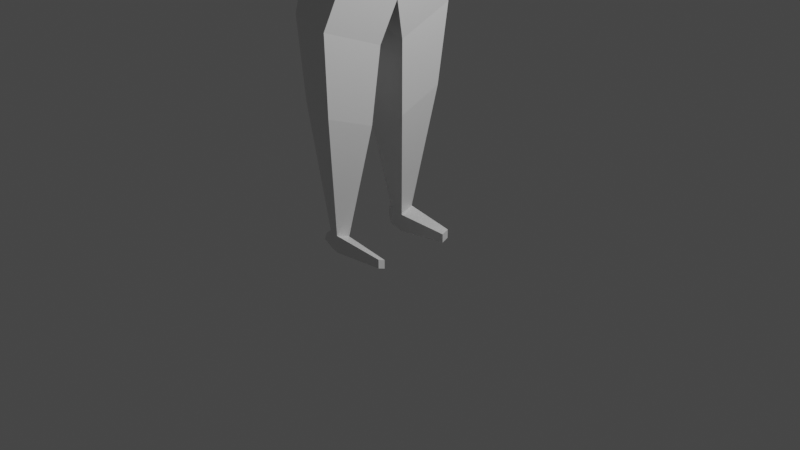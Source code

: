 # Source: Human.blend  (saved by Blender 2.83.19; exported with 4.5.12 LTS)
import bpy
from mathutils import Matrix  # noqa: F401  (used for matrix-valued properties, if any)

bpy.ops.wm.read_factory_settings(use_empty=True)
scene = bpy.context.scene
scene.name = 'Scene'

# ---- collections
col_collection = bpy.data.collections.new('Collection'); scene.collection.children.link(col_collection)

# ---- materials (node trees are filled in below, after node groups)
mat_material = bpy.data.materials.new('Material')
mat_material.alpha_threshold = 0.0
mat_material.use_transparent_shadow = False
mat_material.line_color = (0.0, 0.0, 0.0, 1.0)
mat_material_001 = bpy.data.materials.new('Material.001')
mat_material_001.use_transparent_shadow = False

# ---- material node trees
mat_material.use_nodes = True; mat_material.node_tree.nodes.clear()
_N = mat_material.node_tree.nodes; _L = mat_material.node_tree.links
n0 = _N.new('ShaderNodeOutputMaterial'); n0.name = 'Material Output'; n0.location = (300, 300)
n1 = _N.new('ShaderNodeBsdfPrincipled'); n1.name = 'Principled BSDF'; n1.location = (10, 300)
n1.distribution = 'GGX'
n1.subsurface_method = 'BURLEY'
n1.inputs[2].default_value = 0.4
n1.inputs[3].default_value = 1.45
n1.inputs[27].default_value = (0.0, 0.0, 0.0, 1.0)
n1.inputs[28].default_value = 1.0
_L.new(n1.outputs[0], n0.inputs[0])
n0.is_active_output = True
mat_material_001.use_nodes = True; mat_material_001.node_tree.nodes.clear()
_N = mat_material_001.node_tree.nodes; _L = mat_material_001.node_tree.links
n0 = _N.new('ShaderNodeBsdfPrincipled'); n0.name = 'Principled BSDF'; n0.location = (10, 300)
n0.distribution = 'GGX'
n0.subsurface_method = 'BURLEY'
n0.inputs[0].default_value = (0.3185, 0.1128, 0.05537, 1.0)
n0.inputs[3].default_value = 1.45
n0.inputs[27].default_value = (0.0, 0.0, 0.0, 1.0)
n0.inputs[28].default_value = 1.0
n1 = _N.new('ShaderNodeOutputMaterial'); n1.name = 'Material Output'; n1.location = (300, 300)
_L.new(n0.outputs[0], n1.inputs[0])
n1.is_active_output = True

# ---- world
world_world = bpy.data.worlds.new('World'); scene.world = world_world
world_world.use_nodes = True; world_world.node_tree.nodes.clear()
_N = world_world.node_tree.nodes; _L = world_world.node_tree.links
n0 = _N.new('ShaderNodeOutputWorld'); n0.name = 'World Output'; n0.location = (300, 300)
n1 = _N.new('ShaderNodeBackground'); n1.name = 'Background'; n1.location = (10, 300)
n1.inputs[0].default_value = (0.05088, 0.05088, 0.05088, 1.0)
_L.new(n1.outputs[0], n0.inputs[0])
n0.is_active_output = True
world_world.color = (0.05088, 0.05088, 0.05088)
world_world.use_sun_shadow = False
world_world.sun_shadow_jitter_overblur = 0.0

# ---- cameras
cam_camera = bpy.data.cameras.new('Camera')
cam_camera.clip_end = 100.0
cam_camera.ortho_scale = 7.314

# ---- lights
light_light = bpy.data.lights.new('Light', 'POINT')
light_light.transmission_factor = 0.0
light_light.energy = 1000.0
light_light.shadow_soft_size = 0.1
light_light.shadow_maximum_resolution = 0.006
light_light.use_absolute_resolution = True

# ---- meshes
me_cube_002 = bpy.data.meshes.new('Cube.002')
me_cube_002.from_pydata([(-0.5, -0.5, 3.283), (-0.5, -0.5, 4.284), (0.5, -0.5, 3.283), (0.5, -0.5, 4.283), (-0.6096, -0.6096, 3.784), (0.6096, -0.6096, 3.784), (-1.211e-08, -0.6096, 3.174), (-9.313e-10, -0.6096, 4.393), (-9.313e-09, -0.8395, 3.783), (-0.5421, 0.02827, 3.023), (-0.458, -0.3803, 3.049), (0.006991, -0.4867, 2.833), (-0.551, -0.4898, 2.932), (0.0284, -0.5878, 2.722), (-0.752, -0.9478, 2.52), (0.2153, -1.155, 2.444), (-0.6662, -0.324, 0.1517), (0.02596, -0.6537, 0.1087), (0.2709, -1.055, 1.977), (0.2524, -0.9782, 1.51), (0.1923, -0.8778, 1.043), (0.1351, -0.7541, 0.5758), (-0.7058, -0.8655, 2.047), (-0.7497, -0.7832, 1.573), (-0.7776, -0.7008, 1.099), (-0.7864, -0.6185, 0.6254), (-0.7144, -0.324, -0.274), (-0.05591, -0.6537, -0.317), (-0.536, -0.9737, 2.399), (0.001182, -1.089, 2.357), (-0.01985, -1.033, 2.097), (-0.5104, -0.9279, 2.136), (-0.536, -1.235, 2.399), (0.001182, -1.322, 2.313), (-0.01985, -1.164, 2.099), (-0.5104, -1.084, 2.178), (-0.4641, -2.637, 2.358), (-0.0701, -2.701, 2.295), (-0.08553, -2.585, 2.139), (-0.4453, -2.527, 2.196), (-0.3855, -4.173, 2.314), (-0.1481, -4.211, 2.276), (-0.1574, -4.141, 2.182), (-0.3741, -4.106, 2.217), (-0.7144, -0.5362, -0.5099), (-0.05591, -0.6537, -0.5529), (-0.7866, -0.1415, -1.075), (-0.6863, -0.6777, -0.9421), (-0.139, -0.7952, -0.9851), (-0.1053, -0.1415, -1.229), (-0.715, -0.2012, -1.919), (-0.6348, -0.6299, -1.813), (-0.1973, -0.7238, -1.848), (-0.1703, -0.2012, -2.043), (-0.5129, -0.3694, -3.221), (-0.4894, -0.4948, -3.19), (-0.3614, -0.5223, -3.2), (-0.3535, -0.3694, -3.257), (-0.5, 0.5, 3.283), (-0.5, 0.5, 4.284), (0.5, 0.5, 3.283), (0.5, 0.5, 4.283), (-0.6096, 0.0, 3.174), (-0.6096, 0.6096, 3.784), (-0.6096, 0.0, 4.393), (0.6096, 0.0, 3.174), (0.6096, 0.0, 4.393), (0.6096, 0.6096, 3.784), (-1.211e-08, 0.6096, 3.174), (-9.313e-10, 0.6096, 4.393), (-0.8395, 0.0, 3.783), (0.8395, 0.0, 3.783), (-9.313e-09, 0.8395, 3.783), (0.0, 0.0, 2.944), (-9.313e-10, 0.0, 4.623), (-0.5421, -0.02827, 3.023), (-0.458, 0.3803, 3.049), (0.006991, 0.4867, 2.833), (0.03212, 0.0, 2.651), (-0.6632, 0.0, 2.883), (-0.551, 0.4898, 2.932), (0.0284, 0.5878, 2.722), (0.05875, 0.0, 2.502), (-0.9293, 0.0, 2.286), (-0.752, 0.9478, 2.52), (0.2153, 1.155, 2.444), (0.275, 0.0, 2.013), (-0.7665, -0.1203, 0.01919), (-0.6662, 0.4159, 0.1517), (0.02596, 0.6537, 0.1087), (0.05971, 0.0, -0.1356), (0.2709, 1.055, 1.977), (0.2524, 0.9314, 1.51), (0.1923, 0.831, 1.043), (0.1351, 0.7541, 0.5758), (0.174, 0.0, 0.294), (0.2364, -0.02339, 0.7237), (0.3017, -0.02339, 1.153), (0.3254, 0.0, 1.583), (-0.7058, 0.8655, 2.047), (-0.6597, 0.7832, 1.573), (-0.6876, 0.7008, 1.099), (-0.7864, 0.6185, 0.6254), (-0.8677, 0.0, 1.833), (-0.8962, 0.0, 1.379), (-0.9087, 0.0, 0.926), (-0.9021, 0.0, 0.4726), (-0.8147, -0.1203, -0.4065), (-0.7144, 0.4159, -0.274), (-0.05591, 0.6537, -0.317), (-0.02216, 0.0, -0.5613), (-0.536, 0.9737, 2.399), (0.001182, 1.089, 2.357), (-0.01985, 1.033, 2.097), (-0.5104, 0.9279, 2.136), (-0.536, 1.235, 2.399), (0.001182, 1.322, 2.313), (-0.01985, 1.164, 2.099), (-0.5104, 1.084, 2.178), (-0.4641, 2.637, 2.358), (-0.0701, 2.701, 2.295), (-0.08553, 2.585, 2.139), (-0.4453, 2.527, 2.196), (-0.3855, 4.173, 2.314), (-0.1481, 4.211, 2.276), (-0.1574, 4.141, 2.182), (-0.3741, 4.106, 2.217), (-0.8147, 0.0, -0.6423), (-0.7144, 0.5362, -0.5099), (-0.05591, 0.6537, -0.5529), (-0.02216, 0.0, -0.7971), (-0.7866, 0.1415, -1.075), (-0.6863, 0.6777, -0.9421), (-0.139, 0.7952, -0.9851), (-0.1053, 0.1415, -1.229), (-0.715, 0.2012, -1.919), (-0.6348, 0.6299, -1.813), (-0.1973, 0.7238, -1.848), (-0.1703, 0.2012, -2.043), (-0.5129, 0.3694, -3.221), (-0.4894, 0.4948, -3.19), (-0.3614, 0.5223, -3.2), (-0.3535, 0.3694, -3.257), (-0.5129, -0.3694, -3.414), (-0.4894, -0.4948, -3.383), (-0.3614, -0.5223, -3.393), (-0.3535, -0.3694, -3.45), (-0.5129, 0.3694, -3.414), (-0.4894, 0.4948, -3.383), (-0.3614, 0.5223, -3.393), (-0.3535, 0.3694, -3.45), (0.2185, -0.4841, -3.262), (0.2225, -0.4077, -3.291), (0.2185, 0.4841, -3.262), (0.2225, 0.4077, -3.291), (0.2185, -0.4841, -3.359), (0.2225, -0.4077, -3.387), (0.2185, 0.4841, -3.359), (0.2225, 0.4077, -3.387), (-0.5886, -0.4201, -3.264), (-0.5721, -0.481, -3.255), (-0.6268, -0.4201, -3.349), (-0.6102, -0.481, -3.34), (-0.6034, 0.4188, -3.261), (-0.5917, 0.4815, -3.246), (-0.6034, 0.4188, -3.358), (-0.5917, 0.4815, -3.342)], [], [(0, 4, 70, 62), (4, 1, 64, 70), (71, 66, 3, 5), (65, 71, 5, 2), (2, 5, 8, 6), (5, 3, 7, 8), (8, 7, 1, 4), (6, 8, 4, 0), (73, 6, 11, 78), (73, 65, 2, 6), (74, 64, 1, 7), (66, 74, 7, 3), (11, 10, 12, 13), (78, 11, 13, 82), (6, 0, 10, 11), (0, 62, 9, 10), (10, 9, 79, 12), (21, 25, 16, 17), (95, 21, 17, 90), (82, 13, 15, 86), (13, 12, 14, 15), (12, 79, 83, 14), (25, 106, 87, 16), (14, 83, 103, 22), (22, 103, 104, 23), (23, 104, 105, 24), (24, 105, 106, 25), (86, 15, 18, 98), (98, 18, 19, 97), (97, 19, 20, 96), (96, 20, 21, 95), (22, 18, 30, 31), (18, 22, 23, 19), (19, 23, 24, 20), (20, 24, 25, 21), (90, 17, 27, 110), (17, 16, 26, 27), (16, 87, 107, 26), (28, 31, 35, 32), (18, 15, 29, 30), (15, 14, 28, 29), (14, 22, 31, 28), (35, 34, 38, 39), (29, 28, 32, 33), (31, 30, 34, 35), (30, 29, 33, 34), (39, 38, 42, 43), (34, 33, 37, 38), (32, 35, 39, 36), (33, 32, 36, 37), (41, 40, 43, 42), (38, 37, 41, 42), (36, 39, 43, 40), (37, 36, 40, 41), (44, 127, 46, 47), (27, 26, 44, 45), (110, 27, 45, 130), (26, 107, 127, 44), (46, 49, 53, 50), (127, 130, 49, 46), (45, 44, 47, 48), (130, 45, 48, 49), (53, 52, 56, 57), (48, 47, 51, 52), (49, 48, 52, 53), (47, 46, 50, 51), (56, 55, 144, 145), (51, 50, 54, 55), (50, 53, 57, 54), (52, 51, 55, 56), (58, 62, 70, 63), (63, 70, 64, 59), (71, 67, 61, 66), (65, 60, 67, 71), (60, 68, 72, 67), (67, 72, 69, 61), (72, 63, 59, 69), (68, 58, 63, 72), (73, 78, 77, 68), (73, 68, 60, 65), (74, 69, 59, 64), (66, 61, 69, 74), (77, 81, 80, 76), (78, 82, 81, 77), (68, 77, 76, 58), (58, 76, 75, 62), (76, 80, 79, 75), (94, 89, 88, 102), (95, 90, 89, 94), (82, 86, 85, 81), (81, 85, 84, 80), (80, 84, 83, 79), (102, 88, 87, 106), (84, 99, 103, 83), (99, 100, 104, 103), (100, 101, 105, 104), (101, 102, 106, 105), (86, 98, 91, 85), (98, 97, 92, 91), (97, 96, 93, 92), (96, 95, 94, 93), (99, 114, 113, 91), (91, 92, 100, 99), (92, 93, 101, 100), (93, 94, 102, 101), (107, 127, 130, 110), (90, 110, 109, 89), (89, 109, 108, 88), (88, 108, 107, 87), (111, 115, 118, 114), (91, 113, 112, 85), (85, 112, 111, 84), (84, 111, 114, 99), (118, 122, 121, 117), (112, 116, 115, 111), (114, 118, 117, 113), (113, 117, 116, 112), (122, 126, 125, 121), (117, 121, 120, 116), (115, 119, 122, 118), (116, 120, 119, 115), (124, 125, 126, 123), (121, 125, 124, 120), (119, 123, 126, 122), (120, 124, 123, 119), (128, 132, 131, 127), (109, 129, 128, 108), (110, 130, 129, 109), (108, 128, 127, 107), (131, 135, 138, 134), (127, 131, 134, 130), (129, 133, 132, 128), (130, 134, 133, 129), (138, 142, 141, 137), (133, 137, 136, 132), (134, 138, 137, 133), (132, 136, 135, 131), (54, 57, 146, 143), (136, 140, 139, 135), (135, 139, 142, 138), (137, 141, 140, 136), (143, 146, 145, 144), (147, 148, 149, 150), (142, 139, 147, 150), (140, 141, 149, 148), (150, 149, 157, 158), (144, 55, 160, 162), (146, 57, 152, 156), (148, 147, 165, 166), (152, 151, 155, 156), (153, 154, 158, 157), (142, 150, 158, 154), (145, 146, 156, 155), (56, 145, 155, 151), (57, 56, 151, 152), (141, 142, 154, 153), (149, 141, 153, 157), (160, 159, 161, 162), (143, 144, 162, 161), (54, 143, 161, 159), (55, 54, 159, 160), (163, 164, 166, 165), (140, 148, 166, 164), (139, 140, 164, 163), (147, 139, 163, 165)])
me_cube_002.polygons.foreach_set('material_index', [1, 1, 0, 0, 0, 1, 1, 1, 0, 0, 1, 1, 0, 0, 0, 0, 0, 0, 0, 0, 0, 0, 0, 0, 0, 0, 0, 0, 0, 0, 0, 0, 0, 0, 0, 0, 0, 0, 0, 0, 0, 0, 0, 0, 0, 0, 0, 0, 0, 0, 0, 0, 0, 0, 0, 0, 0, 0, 0, 0, 0, 0, 0, 0, 0, 0, 0, 0, 0, 0, 1, 1, 0, 0, 0, 1, 1, 1, 0, 0, 1, 1, 0, 0, 0, 0, 0, 0, 0, 0, 0, 0, 0, 0, 0, 0, 0, 0, 0, 0, 0, 0, 0, 0, 0, 0, 0, 0, 0, 0, 0, 0, 0, 0, 0, 0, 0, 0, 0, 0, 0, 0, 0, 0, 0, 0, 0, 0, 0, 0, 0, 0, 0, 0, 0, 0, 0, 0, 0, 0, 0, 0, 0, 0, 0, 0, 0, 0, 0, 0, 0, 0, 0, 0, 0, 0, 0, 0, 0, 0, 0, 0, 0, 0, 0])
_uv = me_cube_002.uv_layers.new(name='UVMap')
_uv.uv.foreach_set('vector', [0.375, 0.0, 0.5, 0.0, 0.5, 0.125, 0.375, 0.125, 0.5, 0.0, 0.625, 0.0, 0.625, 0.125, 0.5, 0.125, 0.5, 0.625, 0.6319, 0.625, 0.6667, 0.7917, 0.5, 0.7569, 0.3681, 0.625, 0.5, 0.625, 0.5, 0.7569, 0.3333, 0.7917, 0.3333, 0.7917, 0.5, 0.7569, 0.5, 0.8767, 0.3698, 0.8802, 0.5, 0.7569, 0.6667, 0.7917, 0.6302, 0.8802, 0.5, 0.8767, 0.5, 0.8767, 0.6302, 0.8802, 0.625, 1.0, 0.5, 1.0, 0.3698, 0.8802, 0.5, 0.8767, 0.5, 1.0, 0.375, 1.0, 0.2483, 0.625, 0.2448, 0.7552, 0.2448, 0.7552, 0.2483, 0.625, 0.2483, 0.625, 0.3681, 0.625, 0.3333, 0.7917, 0.2448, 0.7552, 0.7517, 0.625, 0.875, 0.625, 0.875, 0.75, 0.7552, 0.7552, 0.6319, 0.625, 0.7517, 0.625, 0.7552, 0.7552, 0.6667, 0.7917, 0.3698, 0.8802, 0.375, 1.0, 0.375, 1.0, 0.3698, 0.8802, 0.2483, 0.625, 0.2448, 0.7552, 0.2448, 0.7552, 0.2483, 0.625, 0.3698, 0.8802, 0.375, 1.0, 0.375, 1.0, 0.3698, 0.8802, 0.375, 0.0, 0.375, 0.125, 0.375, 0.125, 0.375, 0.0, 0.375, 0.0, 0.375, 0.125, 0.375, 0.125, 0.375, 0.0, 0.3698, 0.8802, 0.375, 1.0, 0.375, 1.0, 0.3698, 0.8802, 0.2483, 0.625, 0.2448, 0.7552, 0.2448, 0.7552, 0.2483, 0.625, 0.2483, 0.625, 0.2448, 0.7552, 0.2448, 0.7552, 0.2483, 0.625, 0.3698, 0.8802, 0.375, 1.0, 0.375, 1.0, 0.3698, 0.8802, 0.375, 0.0, 0.375, 0.125, 0.375, 0.125, 0.375, 0.0, 0.375, 0.0, 0.375, 0.125, 0.375, 0.125, 0.375, 0.0, 0.375, 0.0, 0.375, 0.125, 0.375, 0.125, 0.375, 0.0, 0.375, 0.0, 0.375, 0.125, 0.375, 0.125, 0.375, 0.0, 0.375, 0.0, 0.375, 0.125, 0.375, 0.125, 0.375, 0.0, 0.375, 0.0, 0.375, 0.125, 0.375, 0.125, 0.375, 0.0, 0.2483, 0.625, 0.2448, 0.7552, 0.2448, 0.7552, 0.2483, 0.625, 0.2483, 0.625, 0.2448, 0.7552, 0.2448, 0.7552, 0.2483, 0.625, 0.2483, 0.625, 0.2448, 0.7552, 0.2448, 0.7552, 0.2483, 0.625, 0.2483, 0.625, 0.2448, 0.7552, 0.2448, 0.7552, 0.2483, 0.625, 0.375, 1.0, 0.3698, 0.8802, 0.3698, 0.8802, 0.375, 1.0, 0.3698, 0.8802, 0.375, 1.0, 0.375, 1.0, 0.3698, 0.8802, 0.3698, 0.8802, 0.375, 1.0, 0.375, 1.0, 0.3698, 0.8802, 0.3698, 0.8802, 0.375, 1.0, 0.375, 1.0, 0.3698, 0.8802, 0.2483, 0.625, 0.2448, 0.7552, 0.2448, 0.7552, 0.2483, 0.625, 0.3698, 0.8802, 0.375, 1.0, 0.375, 1.0, 0.3698, 0.8802, 0.375, 0.0, 0.375, 0.125, 0.375, 0.125, 0.375, 0.0, 0.375, 0.0, 0.375, 0.0, 0.375, 0.0, 0.375, 0.0, 0.2448, 0.7552, 0.2448, 0.7552, 0.2448, 0.7552, 0.2448, 0.7552, 0.3698, 0.8802, 0.375, 1.0, 0.375, 1.0, 0.3698, 0.8802, 0.375, 0.0, 0.375, 0.0, 0.375, 0.0, 0.375, 0.0, 0.375, 1.0, 0.3698, 0.8802, 0.3698, 0.8802, 0.375, 1.0, 0.3698, 0.8802, 0.375, 1.0, 0.375, 1.0, 0.3698, 0.8802, 0.375, 1.0, 0.3698, 0.8802, 0.3698, 0.8802, 0.375, 1.0, 0.2448, 0.7552, 0.2448, 0.7552, 0.2448, 0.7552, 0.2448, 0.7552, 0.375, 1.0, 0.3698, 0.8802, 0.3698, 0.8802, 0.375, 1.0, 0.2448, 0.7552, 0.2448, 0.7552, 0.2448, 0.7552, 0.2448, 0.7552, 0.375, 0.0, 0.375, 0.0, 0.375, 0.0, 0.375, 0.0, 0.3698, 0.8802, 0.375, 1.0, 0.375, 1.0, 0.3698, 0.8802, 0.3698, 0.8802, 0.375, 1.0, 0.375, 1.0, 0.3698, 0.8802, 0.2448, 0.7552, 0.2448, 0.7552, 0.2448, 0.7552, 0.2448, 0.7552, 0.375, 0.0, 0.375, 0.0, 0.375, 0.0, 0.375, 0.0, 0.3698, 0.8802, 0.375, 1.0, 0.375, 1.0, 0.3698, 0.8802, 0.375, 0.0, 0.375, 0.125, 0.375, 0.125, 0.375, 0.0, 0.3698, 0.8802, 0.375, 1.0, 0.375, 1.0, 0.3698, 0.8802, 0.2483, 0.625, 0.2448, 0.7552, 0.2448, 0.7552, 0.2483, 0.625, 0.375, 0.0, 0.375, 0.125, 0.375, 0.125, 0.375, 0.0, 0.0, 0.0, 0.0, 0.0, 0.0, 0.0, 0.0, 0.0, 0.0, 0.0, 0.0, 0.0, 0.0, 0.0, 0.0, 0.0, 0.3698, 0.8802, 0.375, 1.0, 0.375, 1.0, 0.3698, 0.8802, 0.2483, 0.625, 0.2448, 0.7552, 0.2448, 0.7552, 0.2483, 0.625, 0.2483, 0.625, 0.2448, 0.7552, 0.2448, 0.7552, 0.2483, 0.625, 0.3698, 0.8802, 0.375, 1.0, 0.375, 1.0, 0.3698, 0.8802, 0.2483, 0.625, 0.2448, 0.7552, 0.2448, 0.7552, 0.2483, 0.625, 0.375, 0.0, 0.375, 0.125, 0.375, 0.125, 0.375, 0.0, 0.3698, 0.8802, 0.375, 1.0, 0.375, 1.0, 0.3698, 0.8802, 0.375, 0.0, 0.375, 0.125, 0.375, 0.125, 0.375, 0.0, 0.0, 0.0, 0.0, 0.0, 0.0, 0.0, 0.0, 0.0, 0.3698, 0.8802, 0.375, 1.0, 0.375, 1.0, 0.3698, 0.8802, 0.375, 0.0, 0.375, 0.125, 0.5, 0.125, 0.5, 0.0, 0.5, 0.0, 0.5, 0.125, 0.625, 0.125, 0.625, 0.0, 0.5, 0.625, 0.5, 0.7569, 0.6667, 0.7917, 0.6319, 0.625, 0.3681, 0.625, 0.3333, 0.7917, 0.5, 0.7569, 0.5, 0.625, 0.3333, 0.7917, 0.3698, 0.8802, 0.5, 0.8767, 0.5, 0.7569, 0.5, 0.7569, 0.5, 0.8767, 0.6302, 0.8802, 0.6667, 0.7917, 0.5, 0.8767, 0.5, 1.0, 0.625, 1.0, 0.6302, 0.8802, 0.3698, 0.8802, 0.375, 1.0, 0.5, 1.0, 0.5, 0.8767, 0.2483, 0.625, 0.2483, 0.625, 0.2448, 0.7552, 0.2448, 0.7552, 0.2483, 0.625, 0.2448, 0.7552, 0.3333, 0.7917, 0.3681, 0.625, 0.7517, 0.625, 0.7552, 0.7552, 0.875, 0.75, 0.875, 0.625, 0.6319, 0.625, 0.6667, 0.7917, 0.7552, 0.7552, 0.7517, 0.625, 0.3698, 0.8802, 0.3698, 0.8802, 0.375, 1.0, 0.375, 1.0, 0.2483, 0.625, 0.2483, 0.625, 0.2448, 0.7552, 0.2448, 0.7552, 0.3698, 0.8802, 0.3698, 0.8802, 0.375, 1.0, 0.375, 1.0, 0.375, 0.0, 0.375, 0.0, 0.375, 0.125, 0.375, 0.125, 0.375, 0.0, 0.375, 0.0, 0.375, 0.125, 0.375, 0.125, 0.3698, 0.8802, 0.3698, 0.8802, 0.375, 1.0, 0.375, 1.0, 0.2483, 0.625, 0.2483, 0.625, 0.2448, 0.7552, 0.2448, 0.7552, 0.2483, 0.625, 0.2483, 0.625, 0.2448, 0.7552, 0.2448, 0.7552, 0.3698, 0.8802, 0.3698, 0.8802, 0.375, 1.0, 0.375, 1.0, 0.375, 0.0, 0.375, 0.0, 0.375, 0.125, 0.375, 0.125, 0.375, 0.0, 0.375, 0.0, 0.375, 0.125, 0.375, 0.125, 0.375, 0.0, 0.375, 0.0, 0.375, 0.125, 0.375, 0.125, 0.375, 0.0, 0.375, 0.0, 0.375, 0.125, 0.375, 0.125, 0.375, 0.0, 0.375, 0.0, 0.375, 0.125, 0.375, 0.125, 0.375, 0.0, 0.375, 0.0, 0.375, 0.125, 0.375, 0.125, 0.2483, 0.625, 0.2483, 0.625, 0.2448, 0.7552, 0.2448, 0.7552, 0.2483, 0.625, 0.2483, 0.625, 0.2448, 0.7552, 0.2448, 0.7552, 0.2483, 0.625, 0.2483, 0.625, 0.2448, 0.7552, 0.2448, 0.7552, 0.2483, 0.625, 0.2483, 0.625, 0.2448, 0.7552, 0.2448, 0.7552, 0.375, 1.0, 0.375, 1.0, 0.3698, 0.8802, 0.3698, 0.8802, 0.3698, 0.8802, 0.3698, 0.8802, 0.375, 1.0, 0.375, 1.0, 0.3698, 0.8802, 0.3698, 0.8802, 0.375, 1.0, 0.375, 1.0, 0.3698, 0.8802, 0.3698, 0.8802, 0.375, 1.0, 0.375, 1.0, 0.0, 0.0, 0.0, 0.0, 0.0, 0.0, 0.0, 0.0, 0.2483, 0.625, 0.2483, 0.625, 0.2448, 0.7552, 0.2448, 0.7552, 0.3698, 0.8802, 0.3698, 0.8802, 0.375, 1.0, 0.375, 1.0, 0.375, 0.0, 0.375, 0.0, 0.375, 0.125, 0.375, 0.125, 0.375, 0.0, 0.375, 0.0, 0.375, 0.0, 0.375, 0.0, 0.2448, 0.7552, 0.2448, 0.7552, 0.2448, 0.7552, 0.2448, 0.7552, 0.3698, 0.8802, 0.3698, 0.8802, 0.375, 1.0, 0.375, 1.0, 0.375, 0.0, 0.375, 0.0, 0.375, 0.0, 0.375, 0.0, 0.375, 1.0, 0.375, 1.0, 0.3698, 0.8802, 0.3698, 0.8802, 0.3698, 0.8802, 0.3698, 0.8802, 0.375, 1.0, 0.375, 1.0, 0.375, 1.0, 0.375, 1.0, 0.3698, 0.8802, 0.3698, 0.8802, 0.2448, 0.7552, 0.2448, 0.7552, 0.2448, 0.7552, 0.2448, 0.7552, 0.375, 1.0, 0.375, 1.0, 0.3698, 0.8802, 0.3698, 0.8802, 0.2448, 0.7552, 0.2448, 0.7552, 0.2448, 0.7552, 0.2448, 0.7552, 0.375, 0.0, 0.375, 0.0, 0.375, 0.0, 0.375, 0.0, 0.3698, 0.8802, 0.3698, 0.8802, 0.375, 1.0, 0.375, 1.0, 0.3698, 0.8802, 0.3698, 0.8802, 0.375, 1.0, 0.375, 1.0, 0.2448, 0.7552, 0.2448, 0.7552, 0.2448, 0.7552, 0.2448, 0.7552, 0.375, 0.0, 0.375, 0.0, 0.375, 0.0, 0.375, 0.0, 0.3698, 0.8802, 0.3698, 0.8802, 0.375, 1.0, 0.375, 1.0, 0.375, 0.0, 0.375, 0.0, 0.375, 0.125, 0.375, 0.125, 0.3698, 0.8802, 0.3698, 0.8802, 0.375, 1.0, 0.375, 1.0, 0.2483, 0.625, 0.2483, 0.625, 0.2448, 0.7552, 0.2448, 0.7552, 0.375, 0.0, 0.375, 0.0, 0.375, 0.125, 0.375, 0.125, 0.0, 0.0, 0.0, 0.0, 0.0, 0.0, 0.0, 0.0, 0.0, 0.0, 0.0, 0.0, 0.0, 0.0, 0.0, 0.0, 0.3698, 0.8802, 0.3698, 0.8802, 0.375, 1.0, 0.375, 1.0, 0.2483, 0.625, 0.2483, 0.625, 0.2448, 0.7552, 0.2448, 0.7552, 0.2483, 0.625, 0.2483, 0.625, 0.2448, 0.7552, 0.2448, 0.7552, 0.3698, 0.8802, 0.3698, 0.8802, 0.375, 1.0, 0.375, 1.0, 0.2483, 0.625, 0.2483, 0.625, 0.2448, 0.7552, 0.2448, 0.7552, 0.375, 0.0, 0.375, 0.0, 0.375, 0.125, 0.375, 0.125, 0.0, 0.0, 0.0, 0.0, 0.0, 0.0, 0.0, 0.0, 0.375, 0.0, 0.375, 0.0, 0.375, 0.125, 0.375, 0.125, 0.0, 0.0, 0.0, 0.0, 0.0, 0.0, 0.0, 0.0, 0.3698, 0.8802, 0.3698, 0.8802, 0.375, 1.0, 0.375, 1.0, 0.125, 0.625, 0.2483, 0.625, 0.2448, 0.7552, 0.125, 0.75, 0.125, 0.625, 0.125, 0.75, 0.2448, 0.7552, 0.2483, 0.625, 0.0, 0.0, 0.0, 0.0, 0.0, 0.0, 0.0, 0.0, 0.375, 1.0, 0.3698, 0.8802, 0.3698, 0.8802, 0.375, 1.0, 0.2483, 0.625, 0.2448, 0.7552, 0.2448, 0.7552, 0.2483, 0.625, 0.375, 1.0, 0.375, 1.0, 0.375, 1.0, 0.375, 1.0, 0.0, 0.0, 0.0, 0.0, 0.0, 0.0, 0.0, 0.0, 0.125, 0.75, 0.125, 0.625, 0.125, 0.625, 0.125, 0.75, 0.2483, 0.625, 0.2448, 0.7552, 0.2448, 0.7552, 0.2483, 0.625, 0.2448, 0.7552, 0.2483, 0.625, 0.2483, 0.625, 0.2448, 0.7552, 0.0, 0.0, 0.0, 0.0, 0.0, 0.0, 0.0, 0.0, 0.2448, 0.7552, 0.2483, 0.625, 0.2483, 0.625, 0.2448, 0.7552, 0.3698, 0.8802, 0.3698, 0.8802, 0.3698, 0.8802, 0.3698, 0.8802, 0.2483, 0.625, 0.2448, 0.7552, 0.2448, 0.7552, 0.2483, 0.625, 0.2448, 0.7552, 0.2483, 0.625, 0.2483, 0.625, 0.2448, 0.7552, 0.3698, 0.8802, 0.3698, 0.8802, 0.3698, 0.8802, 0.3698, 0.8802, 0.375, 0.0, 0.375, 0.125, 0.375, 0.125, 0.375, 0.0, 0.125, 0.625, 0.125, 0.75, 0.125, 0.75, 0.125, 0.625, 0.0, 0.0, 0.0, 0.0, 0.0, 0.0, 0.0, 0.0, 0.375, 0.0, 0.375, 0.125, 0.375, 0.125, 0.375, 0.0, 0.375, 0.125, 0.375, 0.0, 0.375, 0.0, 0.375, 0.125, 0.375, 1.0, 0.375, 1.0, 0.375, 1.0, 0.375, 1.0, 0.375, 0.125, 0.375, 0.0, 0.375, 0.0, 0.375, 0.125, 0.0, 0.0, 0.0, 0.0, 0.0, 0.0, 0.0, 0.0])
me_cube_002.materials.append(mat_material)
me_cube_002.materials.append(mat_material_001)
me_cube_002.use_remesh_fix_poles = True
me_cube_002.use_remesh_preserve_attributes = False
me_cube_002.use_mirror_vertex_groups = False
me_cube_002.update()

# ---- objects
ob_light = bpy.data.objects.new('Light', light_light)
ob_camera = bpy.data.objects.new('Camera', cam_camera)
ob_cube = bpy.data.objects.new('Cube', me_cube_002)

# ---- transforms, parenting, visibility, modifiers, constraints
ob_light.location = (4.076, 1.005, 5.904)
ob_light.rotation_euler = (0.6503, 0.05522, 1.866)
ob_light.lock_rotations_4d = False
ob_light.empty_display_type = 'ARROWS'
ob_light.color = (0.0, 0.0, 0.0, 0.0)
ob_light.lineart.crease_threshold = 0.0
ob_camera.location = (7.359, -6.926, 4.958)
ob_camera.rotation_euler = (1.109, 0.0, 0.8149)
ob_camera.lock_rotations_4d = False
ob_camera.empty_display_type = 'ARROWS'
ob_camera.color = (0.0, 0.0, 0.0, 0.0)
ob_camera.display_type = 'WIRE'
ob_camera.lineart.crease_threshold = 0.0
ob_cube.location = (0.0, 0.0, 3.053)
ob_cube.lineart.crease_threshold = 0.0

# ---- collection membership
col_collection.objects.link(ob_light)
col_collection.objects.link(ob_camera)
col_collection.objects.link(ob_cube)

# ---- scene / render settings (as saved in the file)
scene.camera = ob_camera
scene.frame_start = 1; scene.frame_end = 250; scene.frame_set(1)
scene.render.engine = 'BLENDER_EEVEE_NEXT'
scene.cycles.use_denoising = False
scene.cycles.samples = 128
scene.cycles.sampling_pattern = 'TABULATED_SOBOL'
scene.cycles.use_adaptive_sampling = False
scene.cycles.use_light_tree = False
scene.view_settings.view_transform = 'Filmic'
bpy.context.view_layer.update()

